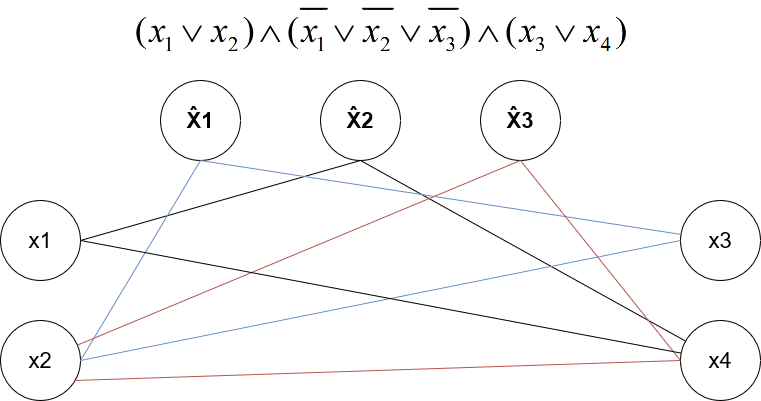

The diagram above was exported from draw.io. Its source (the exported page's mxGraphModel, read from the mxfile embedded in the PNG):
<mxGraphModel dx="868" dy="451" grid="1" gridSize="10" guides="1" tooltips="1" connect="1" arrows="1" fold="1" page="1" pageScale="1" pageWidth="1100" pageHeight="850" math="0" shadow="0">
  <root>
    <mxCell id="0" />
    <mxCell id="1" parent="0" />
    <mxCell id="mCquOYjRFYe4082o5Qor-1" value="&lt;font style=&quot;font-size: 22px&quot;&gt;x1&lt;/font&gt;" style="ellipse;whiteSpace=wrap;html=1;" vertex="1" parent="1">
      <mxGeometry x="80" y="240" width="80" height="80" as="geometry" />
    </mxCell>
    <mxCell id="mCquOYjRFYe4082o5Qor-2" value="&lt;font style=&quot;font-size: 22px&quot;&gt;x2&lt;/font&gt;" style="ellipse;whiteSpace=wrap;html=1;" vertex="1" parent="1">
      <mxGeometry x="80" y="360" width="80" height="80" as="geometry" />
    </mxCell>
    <mxCell id="mCquOYjRFYe4082o5Qor-3" value="&lt;font style=&quot;font-size: 22px&quot;&gt;&lt;b&gt;X̂1&lt;/b&gt;&lt;/font&gt;" style="ellipse;whiteSpace=wrap;html=1;aspect=fixed;" vertex="1" parent="1">
      <mxGeometry x="240" y="120" width="80" height="80" as="geometry" />
    </mxCell>
    <mxCell id="mCquOYjRFYe4082o5Qor-4" value="&lt;font style=&quot;font-size: 22px&quot;&gt;&lt;b&gt;X̂2&lt;/b&gt;&lt;/font&gt;" style="ellipse;whiteSpace=wrap;html=1;aspect=fixed;" vertex="1" parent="1">
      <mxGeometry x="400" y="120" width="80" height="80" as="geometry" />
    </mxCell>
    <mxCell id="mCquOYjRFYe4082o5Qor-5" value="&lt;font style=&quot;font-size: 22px&quot;&gt;&lt;b&gt;X̂3&lt;/b&gt;&lt;/font&gt;" style="ellipse;whiteSpace=wrap;html=1;aspect=fixed;" vertex="1" parent="1">
      <mxGeometry x="560" y="120" width="80" height="80" as="geometry" />
    </mxCell>
    <mxCell id="mCquOYjRFYe4082o5Qor-6" value="&lt;font style=&quot;font-size: 22px&quot;&gt;x3&lt;/font&gt;" style="ellipse;whiteSpace=wrap;html=1;" vertex="1" parent="1">
      <mxGeometry x="760" y="240" width="80" height="80" as="geometry" />
    </mxCell>
    <mxCell id="mCquOYjRFYe4082o5Qor-7" value="&lt;font style=&quot;font-size: 22px&quot;&gt;x4&lt;/font&gt;" style="ellipse;whiteSpace=wrap;html=1;" vertex="1" parent="1">
      <mxGeometry x="760" y="360" width="80" height="80" as="geometry" />
    </mxCell>
    <mxCell id="mCquOYjRFYe4082o5Qor-9" value="" style="shape=image;verticalLabelPosition=bottom;labelBackgroundColor=#ffffff;verticalAlign=top;aspect=fixed;imageAspect=0;image=data:image/png,(base64 omitted: 11568 chars);" vertex="1" parent="1">
      <mxGeometry x="210" y="40" width="503.61" height="60" as="geometry" />
    </mxCell>
    <mxCell id="mCquOYjRFYe4082o5Qor-10" value="" style="endArrow=none;html=1;exitX=1;exitY=0.5;exitDx=0;exitDy=0;entryX=0.5;entryY=1;entryDx=0;entryDy=0;" edge="1" parent="1" source="mCquOYjRFYe4082o5Qor-1" target="mCquOYjRFYe4082o5Qor-4">
      <mxGeometry width="50" height="50" relative="1" as="geometry">
        <mxPoint x="420" y="270" as="sourcePoint" />
        <mxPoint x="470" y="220" as="targetPoint" />
      </mxGeometry>
    </mxCell>
    <mxCell id="mCquOYjRFYe4082o5Qor-12" value="" style="endArrow=none;html=1;" edge="1" parent="1" source="mCquOYjRFYe4082o5Qor-7">
      <mxGeometry width="50" height="50" relative="1" as="geometry">
        <mxPoint x="420" y="270" as="sourcePoint" />
        <mxPoint x="440" y="200" as="targetPoint" />
      </mxGeometry>
    </mxCell>
    <mxCell id="mCquOYjRFYe4082o5Qor-13" value="" style="endArrow=none;html=1;exitX=1;exitY=0.5;exitDx=0;exitDy=0;fillColor=#dae8fc;strokeColor=#6c8ebf;" edge="1" parent="1" source="mCquOYjRFYe4082o5Qor-2">
      <mxGeometry width="50" height="50" relative="1" as="geometry">
        <mxPoint x="420" y="270" as="sourcePoint" />
        <mxPoint x="280" y="200" as="targetPoint" />
      </mxGeometry>
    </mxCell>
    <mxCell id="mCquOYjRFYe4082o5Qor-14" value="" style="endArrow=none;html=1;exitX=0.5;exitY=1;exitDx=0;exitDy=0;fillColor=#dae8fc;strokeColor=#6c8ebf;" edge="1" parent="1" source="mCquOYjRFYe4082o5Qor-3" target="mCquOYjRFYe4082o5Qor-6">
      <mxGeometry width="50" height="50" relative="1" as="geometry">
        <mxPoint x="420" y="270" as="sourcePoint" />
        <mxPoint x="470" y="220" as="targetPoint" />
      </mxGeometry>
    </mxCell>
    <mxCell id="mCquOYjRFYe4082o5Qor-15" value="" style="endArrow=none;html=1;fillColor=#f8cecc;strokeColor=#b85450;entryX=0.5;entryY=1;entryDx=0;entryDy=0;" edge="1" parent="1" source="mCquOYjRFYe4082o5Qor-2" target="mCquOYjRFYe4082o5Qor-5">
      <mxGeometry width="50" height="50" relative="1" as="geometry">
        <mxPoint x="160" y="412" as="sourcePoint" />
        <mxPoint x="590" y="200" as="targetPoint" />
      </mxGeometry>
    </mxCell>
    <mxCell id="mCquOYjRFYe4082o5Qor-16" value="" style="endArrow=none;html=1;exitX=0;exitY=0.5;exitDx=0;exitDy=0;entryX=0.5;entryY=1;entryDx=0;entryDy=0;fillColor=#f8cecc;strokeColor=#b85450;" edge="1" parent="1" source="mCquOYjRFYe4082o5Qor-7" target="mCquOYjRFYe4082o5Qor-5">
      <mxGeometry width="50" height="50" relative="1" as="geometry">
        <mxPoint x="420" y="270" as="sourcePoint" />
        <mxPoint x="470" y="220" as="targetPoint" />
      </mxGeometry>
    </mxCell>
    <mxCell id="mCquOYjRFYe4082o5Qor-18" value="" style="endArrow=none;html=1;fillColor=#f8cecc;strokeColor=#b85450;entryX=0;entryY=0.5;entryDx=0;entryDy=0;exitX=0.925;exitY=0.75;exitDx=0;exitDy=0;exitPerimeter=0;" edge="1" parent="1" source="mCquOYjRFYe4082o5Qor-2" target="mCquOYjRFYe4082o5Qor-7">
      <mxGeometry width="50" height="50" relative="1" as="geometry">
        <mxPoint x="170" y="422" as="sourcePoint" />
        <mxPoint x="610" y="210" as="targetPoint" />
      </mxGeometry>
    </mxCell>
    <mxCell id="mCquOYjRFYe4082o5Qor-19" value="" style="endArrow=none;html=1;exitX=1;exitY=0.5;exitDx=0;exitDy=0;entryX=0;entryY=0.5;entryDx=0;entryDy=0;fillColor=#dae8fc;strokeColor=#6c8ebf;" edge="1" parent="1" source="mCquOYjRFYe4082o5Qor-2" target="mCquOYjRFYe4082o5Qor-6">
      <mxGeometry width="50" height="50" relative="1" as="geometry">
        <mxPoint x="420" y="270" as="sourcePoint" />
        <mxPoint x="470" y="220" as="targetPoint" />
      </mxGeometry>
    </mxCell>
    <mxCell id="mCquOYjRFYe4082o5Qor-20" value="" style="endArrow=none;html=1;exitX=1;exitY=0.5;exitDx=0;exitDy=0;" edge="1" parent="1" source="mCquOYjRFYe4082o5Qor-1" target="mCquOYjRFYe4082o5Qor-7">
      <mxGeometry width="50" height="50" relative="1" as="geometry">
        <mxPoint x="420" y="270" as="sourcePoint" />
        <mxPoint x="470" y="220" as="targetPoint" />
      </mxGeometry>
    </mxCell>
  </root>
</mxGraphModel>